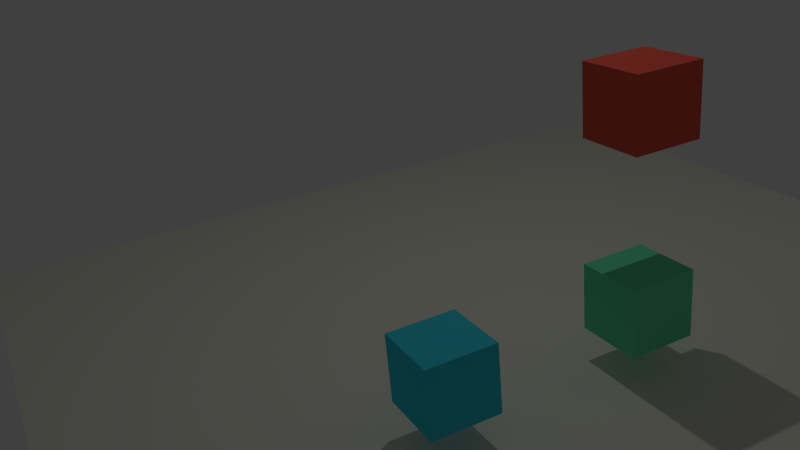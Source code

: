 # Source: object-translations.blend  (saved by Blender 2.68.0; exported with 4.5.12 LTS)
import bpy
from mathutils import Matrix  # noqa: F401  (used for matrix-valued properties, if any)

bpy.ops.wm.read_factory_settings(use_empty=True)
scene = bpy.context.scene
scene.name = 'Scene'

# ---- collections
col_collection_1 = bpy.data.collections.new('Collection 1'); scene.collection.children.link(col_collection_1)

# ---- materials (node trees are filled in below, after node groups)
mat_material_004 = bpy.data.materials.new('Material.004')
mat_material_004.alpha_threshold = 0.0
mat_material_004.use_transparent_shadow = False
mat_material_004.diffuse_color = (0.8, 0.7966, 0.6994, 1.0)
mat_material_004.roughness = 0.5
mat_material_004.line_color = (0.0, 0.0, 0.0, 1.0)
mat_material_001 = bpy.data.materials.new('Material.001')
mat_material_001.alpha_threshold = 0.0
mat_material_001.use_transparent_shadow = False
mat_material_001.roughness = 0.5
mat_material_001.line_color = (0.0, 0.0, 0.0, 0.75)
mat_material_003 = bpy.data.materials.new('Material.003')
mat_material_003.alpha_threshold = 0.0
mat_material_003.use_transparent_shadow = False
mat_material_003.diffuse_color = (0.1451, 0.8, 0.3955, 1.0)
mat_material_003.roughness = 0.5
mat_material_003.specular_intensity = 1.0
mat_material_003.line_color = (0.0, 0.0, 0.0, 1.0)
mat_material_002 = bpy.data.materials.new('Material.002')
mat_material_002.alpha_threshold = 0.0
mat_material_002.use_transparent_shadow = False
mat_material_002.diffuse_color = (0.8, 0.0, 0.7379, 1.0)
mat_material_002.roughness = 0.5
mat_material_002.line_color = (0.0, 0.0, 0.0, 1.0)
mat_material_005 = bpy.data.materials.new('Material.005')
mat_material_005.alpha_threshold = 0.0
mat_material_005.use_transparent_shadow = False
mat_material_005.diffuse_color = (0.8, 0.1045, 0.07396, 1.0)
mat_material_005.roughness = 0.5
mat_material_005.specular_intensity = 1.0
mat_material_005.line_color = (0.0, 0.0, 0.0, 1.0)
mat_material_007 = bpy.data.materials.new('Material.007')
mat_material_007.alpha_threshold = 0.0
mat_material_007.use_transparent_shadow = False
mat_material_007.diffuse_color = (0.049, 0.6564, 0.8, 1.0)
mat_material_007.roughness = 0.5
mat_material_007.specular_intensity = 1.0
mat_material_007.line_color = (0.0, 0.0, 0.0, 1.0)

# ---- material node trees

# ---- world
world_world = bpy.data.worlds.new('World'); scene.world = world_world
world_world.color = (0.05088, 0.05088, 0.05088)
world_world.use_sun_shadow = False
world_world.sun_shadow_jitter_overblur = 0.0
world_world.cycles.sampling_method = 'MANUAL'
world_world.cycles.sample_map_resolution = 256

# ---- cameras
cam_camera = bpy.data.cameras.new('Camera')
cam_camera.clip_end = 100.0
cam_camera.lens = 35.0
cam_camera.sensor_width = 32.0
cam_camera.sensor_height = 18.0
cam_camera.ortho_scale = 7.314
cam_camera.dof.focus_distance = 0.0
cam_camera.dof.aperture_fstop = 128.0

# ---- lights
light_lamp_001 = bpy.data.lights.new('Lamp.001', 'AREA')
light_lamp_001.transmission_factor = 0.0
light_lamp_001.cutoff_distance = 30.0
light_lamp_001.energy = 87.18
light_lamp_001.shadow_buffer_clip_start = 1.001
light_lamp_001.shadow_soft_size = 0.1
light_lamp_001.shadow_maximum_resolution = 0.006
light_lamp_001.use_absolute_resolution = True
light_lamp_001.shape = 'RECTANGLE'
light_lamp_001.size = 0.1
light_lamp_001.size_y = 0.1
light_lamp_001.cycles.use_multiple_importance_sampling = False

# ---- meshes
me_plane = bpy.data.meshes.new('Plane')
me_plane.from_pydata([(1.0, -1.0, 0.0), (-1.0, -1.0, 0.0), (1.0, 1.0, 0.0), (-1.0, 1.0, 0.0)], [], [(1, 0, 2, 3)])
me_plane.materials.append(mat_material_004)
me_plane.use_remesh_preserve_volume = False
me_plane.use_remesh_preserve_attributes = False
me_plane.use_mirror_vertex_groups = False
me_plane.update()
me_cube = bpy.data.meshes.new('Cube')
me_cube.from_pydata([(1.0, 1.0, -1.0), (1.0, -1.0, -1.0), (-1.0, -1.0, -1.0), (-1.0, 1.0, -1.0), (1.0, 1.0, 1.0), (1.0, -1.0, 1.0), (-1.0, -1.0, 1.0), (-1.0, 1.0, 1.0)], [], [(0, 1, 2, 3), (4, 7, 6, 5), (0, 4, 5, 1), (1, 5, 6, 2), (2, 6, 7, 3), (4, 0, 3, 7)])
me_cube.materials.append(mat_material_003)
me_cube.use_remesh_preserve_volume = False
me_cube.use_remesh_preserve_attributes = False
me_cube.use_mirror_vertex_groups = False
me_cube.update()
me_cube_001 = bpy.data.meshes.new('Cube.001')
me_cube_001.from_pydata([(1.0, 1.0, -1.0), (1.0, -1.0, -1.0), (-1.0, -1.0, -1.0), (-1.0, 1.0, -1.0), (1.0, 1.0, 1.0), (1.0, -1.0, 1.0), (-1.0, -1.0, 1.0), (-1.0, 1.0, 1.0)], [], [(0, 1, 2, 3), (4, 7, 6, 5), (0, 4, 5, 1), (1, 5, 6, 2), (2, 6, 7, 3), (4, 0, 3, 7)])
me_cube_001.materials.append(mat_material_005)
me_cube_001.use_remesh_preserve_volume = False
me_cube_001.use_remesh_preserve_attributes = False
me_cube_001.use_mirror_vertex_groups = False
me_cube_001.update()
me_cube_002 = bpy.data.meshes.new('Cube.002')
me_cube_002.from_pydata([(1.0, 1.0, -1.0), (1.0, -1.0, -1.0), (-1.0, -1.0, -1.0), (-1.0, 1.0, -1.0), (1.0, 1.0, 1.0), (1.0, -1.0, 1.0), (-1.0, -1.0, 1.0), (-1.0, 1.0, 1.0)], [], [(0, 1, 2, 3), (4, 7, 6, 5), (0, 4, 5, 1), (1, 5, 6, 2), (2, 6, 7, 3), (4, 0, 3, 7)])
me_cube_002.materials.append(mat_material_007)
me_cube_002.use_remesh_preserve_volume = False
me_cube_002.use_remesh_preserve_attributes = False
me_cube_002.use_mirror_vertex_groups = False
me_cube_002.update()

# ---- curves / text
cu_surfsphere = bpy.data.curves.new('SurfSphere', 'CURVE')
cu_surfsphere.dimensions = '3D'
_sp = cu_surfsphere.splines.new('NURBS'); _sp.points.add(39)
_sp.points.foreach_set('co', [0.0, 0.0, -1.0, 1.0, -1.0, 0.0, -1.0, 0.7071, -1.0, 0.0, 0.0, 1.0, -1.0, 0.0, 1.0, 0.7071, 0.0, 0.0, 1.0, 1.0, 0.0, 0.0, -1.0, 0.3536, -1.0, -1.0, -1.0, 0.25, -1.0, -1.0, 0.0, 0.3536, -1.0, -1.0, 1.0, 0.25, 0.0, 0.0, 1.0, 0.3536, 0.0, 0.0, -1.0, 1.0, 8.429e-08, -1.0, -1.0, 0.7071, 8.429e-08, -1.0, 0.0, 1.0, 8.429e-08, -1.0, 1.0, 0.7071, 0.0, 0.0, 1.0, 1.0, 0.0, 0.0, -1.0, 0.3536, 1.0, -1.0, -1.0, 0.25, 1.0, -1.0, 0.0, 0.3536, 1.0, -1.0, 1.0, 0.25, 0.0, 0.0, 1.0, 0.3536, 0.0, 0.0, -1.0, 1.0, 1.0, 1.264e-07, -1.0, 0.7071, 1.0, 1.264e-07, 0.0, 1.0, 1.0, 1.264e-07, 1.0, 0.7071, 0.0, 0.0, 1.0, 1.0, 0.0, 0.0, -1.0, 0.3536, 1.0, 1.0, -1.0, 0.25, 1.0, 1.0, 0.0, 0.3536, 1.0, 1.0, 1.0, 0.25, 0.0, 0.0, 1.0, 0.3536, 0.0, 0.0, -1.0, 1.0, -2.107e-07, 1.0, -1.0, 0.7071, -2.107e-07, 1.0, 0.0, 1.0, -2.107e-07, 1.0, 1.0, 0.7071, 0.0, 0.0, 1.0, 1.0, 0.0, 0.0, -1.0, 0.3536, -1.0, 1.0, -1.0, 0.25, -1.0, 1.0, 0.0, 0.3536, -1.0, 1.0, 1.0, 0.25, 0.0, 0.0, 1.0, 0.3536])
_sp.points.foreach_set('radius', [0.0, 0.0, 0.0, 0.0, 0.0, 0.0, 0.0, 0.0, 0.0, 0.0, 0.0, 0.0, 0.0, 0.0, 0.0, 0.0, 0.0, 0.0, 0.0, 0.0, 0.0, 0.0, 0.0, 0.0, 0.0, 0.0, 0.0, 0.0, 0.0, 0.0, 0.0, 0.0, 0.0, 0.0, 0.0, 0.0, 0.0, 0.0, 0.0, 0.0])
_sp.order_u = 3
_sp.resolution_u = 4
_sp.resolution_v = 4
_sp.use_cyclic_v = True
_sp.use_endpoint_u = True
_sp.use_bezier_u = True
cu_surfsphere.materials.append(mat_material_001)
cu_surfsphere.use_path_clamp = True
cu_surfsphere.bevel_resolution = 0
cu_surfsphere.resolution_u = 4
cu_surfsphere.resolution_v = 4
cu_surfsphere.fill_mode = 'HALF'
cu_surfsphere_002 = bpy.data.curves.new('SurfSphere.002', 'CURVE')
cu_surfsphere_002.dimensions = '3D'
_sp = cu_surfsphere_002.splines.new('NURBS'); _sp.points.add(39)
_sp.points.foreach_set('co', [-4.658e-08, -1.288e-08, -0.162, 1.0, -0.162, -1.288e-08, -0.162, 0.7071, -0.162, -1.288e-08, 0.0, 1.0, -0.162, -1.288e-08, 0.162, 0.7071, -4.658e-08, -1.288e-08, 0.162, 1.0, -4.658e-08, -1.288e-08, -0.162, 0.3536, -0.162, -0.162, -0.162, 0.25, -0.162, -0.162, 0.0, 0.3536, -0.162, -0.162, 0.162, 0.25, -4.658e-08, -1.288e-08, 0.162, 0.3536, -4.658e-08, -1.288e-08, -0.162, 1.0, -3.292e-08, -0.162, -0.162, 0.7071, -3.292e-08, -0.162, 0.0, 1.0, -3.292e-08, -0.162, 0.162, 0.7071, -4.658e-08, -1.288e-08, 0.162, 1.0, -4.658e-08, -1.288e-08, -0.162, 0.3536, 0.162, -0.162, -0.162, 0.25, 0.162, -0.162, 0.0, 0.3536, 0.162, -0.162, 0.162, 0.25, -4.658e-08, -1.288e-08, 0.162, 0.3536, -4.658e-08, -1.288e-08, -0.162, 1.0, 0.162, 7.608e-09, -0.162, 0.7071, 0.162, 7.608e-09, 0.0, 1.0, 0.162, 7.608e-09, 0.162, 0.7071, -4.658e-08, -1.288e-08, 0.162, 1.0, -4.658e-08, -1.288e-08, -0.162, 0.3536, 0.162, 0.162, -0.162, 0.25, 0.162, 0.162, 0.0, 0.3536, 0.162, 0.162, 0.162, 0.25, -4.658e-08, -1.288e-08, 0.162, 0.3536, -4.658e-08, -1.288e-08, -0.162, 1.0, -8.072e-08, 0.162, -0.162, 0.7071, -8.072e-08, 0.162, 0.0, 1.0, -8.072e-08, 0.162, 0.162, 0.7071, -4.658e-08, -1.288e-08, 0.162, 1.0, -4.658e-08, -1.288e-08, -0.162, 0.3536, -0.162, 0.162, -0.162, 0.25, -0.162, 0.162, 0.0, 0.3536, -0.162, 0.162, 0.162, 0.25, -4.658e-08, -1.288e-08, 0.162, 0.3536])
_sp.points.foreach_set('radius', [0.0, 0.0, 0.0, 0.0, 0.0, 0.0, 0.0, 0.0, 0.0, 0.0, 0.0, 0.0, 0.0, 0.0, 0.0, 0.0, 0.0, 0.0, 0.0, 0.0, 0.0, 0.0, 0.0, 0.0, 0.0, 0.0, 0.0, 0.0, 0.0, 0.0, 0.0, 0.0, 0.0, 0.0, 0.0, 0.0, 0.0, 0.0, 0.0, 0.0])
_sp.order_u = 3
_sp.resolution_u = 4
_sp.resolution_v = 4
_sp.use_cyclic_v = True
_sp.use_endpoint_u = True
_sp.use_bezier_u = True
cu_surfsphere_002.materials.append(mat_material_002)
cu_surfsphere_002.use_path_clamp = True
cu_surfsphere_002.bevel_resolution = 0
cu_surfsphere_002.resolution_u = 4
cu_surfsphere_002.resolution_v = 4
cu_surfsphere_002.fill_mode = 'HALF'

# ---- objects
ob_plane = bpy.data.objects.new('Plane', me_plane)
ob_surfsphere = bpy.data.objects.new('SurfSphere', cu_surfsphere)
ob_cube = bpy.data.objects.new('Cube', me_cube)
ob_lamp = bpy.data.objects.new('Lamp', light_lamp_001)
ob_camera = bpy.data.objects.new('Camera', cam_camera)
ob_center_point = bpy.data.objects.new('center point', cu_surfsphere_002)
ob_cube_001 = bpy.data.objects.new('Cube.001', me_cube_001)
ob_cube_002 = bpy.data.objects.new('Cube.002', me_cube_002)

# ---- transforms, parenting, visibility, modifiers, constraints
ob_plane.location = (-1.219, 0.9767, -1.088)
ob_plane.scale = (-8.687, -8.687, -8.687)
ob_plane.color = (1.0, 0.8645, 0.6022, 1.0)
ob_plane.lineart.crease_threshold = 0.0
ob_surfsphere.location = (-6.353, 1.963, 0.1477)
ob_surfsphere.scale = (2.404, 2.404, 2.404)
ob_surfsphere.empty_image_offset = (0.0, 0.0)
ob_surfsphere.lineart.crease_threshold = 0.0
ob_cube.location = (1.584, 1.933, 0.1577)
ob_cube.scale = (0.618, 0.618, 0.618)
ob_cube.lock_rotations_4d = False
ob_cube.empty_display_type = 'ARROWS'
ob_cube.color = (0.1681, 0.09943, 1.0, 1.0)
ob_cube.lineart.crease_threshold = 0.0
ob_lamp.location = (-1.115, 1.329, 12.86)
ob_lamp.rotation_euler = (-0.01897, 0.1502, 2.83)
ob_lamp.lock_rotations_4d = False
ob_lamp.empty_display_type = 'ARROWS'
ob_lamp.color = (0.0, 0.0, 0.0, 0.0)
ob_lamp.lineart.crease_threshold = 0.0
ob_camera.location = (11.49, -7.049, 7.521)
ob_camera.rotation_euler = (-1.983, -3.233, 10.51)
ob_camera.lock_rotations_4d = False
ob_camera.empty_display_type = 'ARROWS'
ob_camera.color = (0.0, 0.0, 0.0, 0.0)
ob_camera.display_type = 'WIRE'
ob_camera.lineart.crease_threshold = 0.0
ob_center_point.location = (-6.353, 1.963, 0.1477)
ob_center_point.scale = (0.7309, 0.7309, 0.7309)
ob_center_point.empty_image_offset = (0.0, 0.0)
ob_center_point.lineart.crease_threshold = 0.0
ob_cube_001.location = (1.584, 1.933, 3.617)
ob_cube_001.scale = (0.618, 0.618, 0.618)
ob_cube_001.lock_rotations_4d = False
ob_cube_001.empty_display_type = 'ARROWS'
ob_cube_001.color = (0.1681, 0.09943, 1.0, 1.0)
ob_cube_001.lineart.crease_threshold = 0.0
ob_cube_002.location = (1.584, -1.842, 0.1577)
ob_cube_002.scale = (0.618, 0.618, 0.618)
ob_cube_002.lock_rotations_4d = False
ob_cube_002.empty_display_type = 'ARROWS'
ob_cube_002.color = (0.1681, 0.09943, 1.0, 1.0)
ob_cube_002.lineart.crease_threshold = 0.0

# ---- collection membership
col_collection_1.objects.link(ob_plane)
col_collection_1.objects.link(ob_surfsphere)
col_collection_1.objects.link(ob_cube)
col_collection_1.objects.link(ob_lamp)
col_collection_1.objects.link(ob_camera)
col_collection_1.objects.link(ob_center_point)
col_collection_1.objects.link(ob_cube_001)
col_collection_1.objects.link(ob_cube_002)

# ---- scene / render settings (as saved in the file)
scene.camera = ob_camera
scene.frame_start = 1; scene.frame_end = 250; scene.frame_set(0)
scene.render.engine = 'BLENDER_EEVEE_NEXT'
scene.render.image_settings.color_mode = 'RGB'
scene.render.image_settings.compression = 90
scene.render.dither_intensity = 0.0
scene.cycles.use_denoising = False
scene.cycles.samples = 10
scene.cycles.sampling_pattern = 'TABULATED_SOBOL'
scene.cycles.light_sampling_threshold = 0.0
scene.cycles.use_adaptive_sampling = False
scene.cycles.use_light_tree = False
scene.cycles.blur_glossy = 0.0
scene.cycles.volume_bounces = 1
scene.cycles.pixel_filter_type = 'GAUSSIAN'
scene.cycles.sample_clamp_indirect = 0.0
scene.view_settings.view_transform = 'Standard'
bpy.context.view_layer.update()

